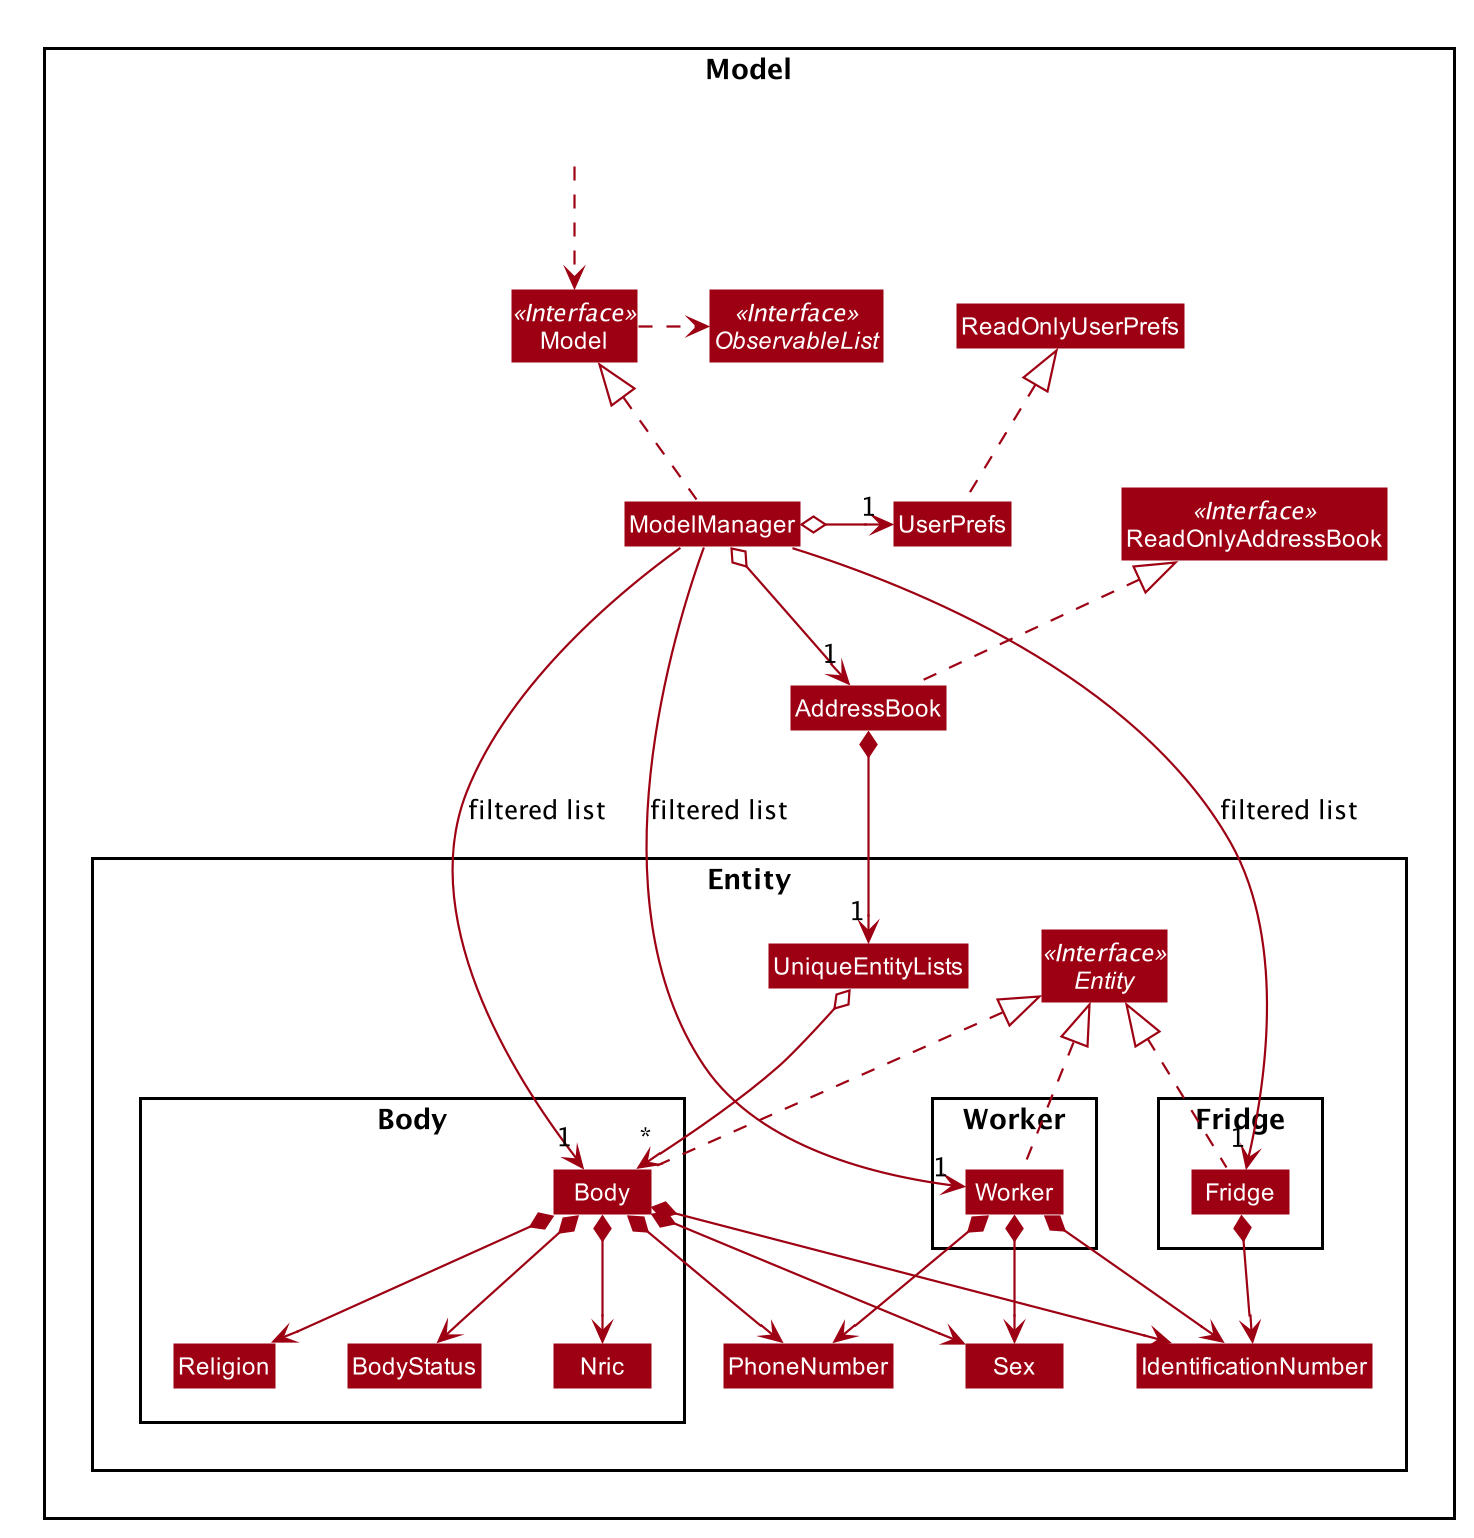

The diagram above was rendered by PlantUML. Its source (embedded in the PNG):
@startuml








skinparam BackgroundColor #FFFFFFF

skinparam Shadowing false

skinparam Class {
    FontColor #FFFFFF
    BorderThickness 1
    BorderColor #FFFFFF
    StereotypeFontColor #FFFFFF
    FontName Arial
}

skinparam Actor {
    BorderColor #000000
    Color #000000
    FontName Arial
}

skinparam Sequence {
    MessageAlign center
    BoxFontSize 15
    BoxPadding 0
    BoxFontColor #FFFFFF
    FontName Arial
}

skinparam Participant {
    FontColor #FFFFFFF
    Padding 20
}

skinparam MinClassWidth 50
skinparam ParticipantPadding 10
skinparam Shadowing false
skinparam DefaultTextAlignment center
skinparam packageStyle Rectangle

hide footbox
hide members
hide circle
skinparam arrowThickness 1.1
skinparam arrowColor #9D0012
skinparam classBackgroundColor #9D0012

Package Model <<Rectangle>>{
Interface ReadOnlyAddressBook <<Interface>>
Interface Model <<Interface>>
Interface ObservableList <<Interface>>
Class AddressBook
Class ReadOnlyAddressBook
Class Model
Class ModelManager
Class UserPrefs
Class ReadOnlyUserPrefs

Package Entity {
Interface Entity <<Interface>>
Class UniqueEntityLists
Class IdentificationNumber
Class PhoneNumber
Class Sex

Package Worker {
Class Worker
}

Package Fridge {
Class Fridge
}

Package Body {
Class Body
Class BodyStatus
Class Nric
Class Religion
}
}

Class HiddenOutside #FFFFFF
HiddenOutside ..> Model

AddressBook .up.|> ReadOnlyAddressBook

ModelManager .up.|> Model
Model .right.> ObservableList
ModelManager o--> "1" AddressBook
ModelManager o-left-> "1" UserPrefs
UserPrefs .up.|> ReadOnlyUserPrefs

Body .up.|> Entity
Worker .up.|> Entity
Fridge .up.|> Entity

AddressBook *--> "1" UniqueEntityLists
UniqueEntityLists o--> "*" Body

Body *--> BodyStatus
Body *--> Nric
Body *--> Religion
Body *--> IdentificationNumber
Body *--> Sex
Body *--> PhoneNumber
Worker *--> IdentificationNumber
Worker *--> Sex
Worker *--> PhoneNumber
Fridge *--> IdentificationNumber

ModelManager -->"1" Body : filtered list
ModelManager -->"1" Worker : filtered list
ModelManager -->"1" Fridge : filtered list

@enduml